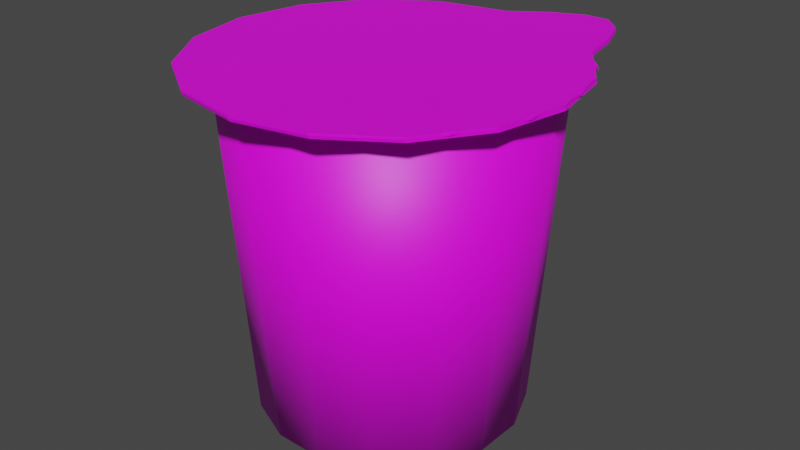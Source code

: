 # Source: pribinacek_animation.blend  (saved by Blender 2.80.75; exported with 4.5.12 LTS)
import bpy
from mathutils import Matrix  # noqa: F401  (used for matrix-valued properties, if any)

bpy.ops.wm.read_factory_settings(use_empty=True)
scene = bpy.context.scene
scene.name = 'Scene'

# ---- collections
col_collection = bpy.data.collections.new('Collection'); scene.collection.children.link(col_collection)

# ---- images (referenced by path relative to the original .blend; pixels are not part of the script)
import os
ASSET_DIR = os.environ.get("B2B_ASSET_DIR", "")  # directory of the original .blend (textures are referenced by path, not embedded)
HERE = os.path.dirname(os.path.abspath(__file__))  # packed textures are extracted next to this script under _unpacked/

def load_image(name, relpath, width, height, colorspace="sRGB"):
    """Load a texture the original file referenced (path relative to the .blend, or extracted next to this script)."""
    p = next((c for c in (os.path.join(HERE, relpath), os.path.join(ASSET_DIR, relpath)) if relpath and os.path.exists(c)), "")
    if p:
        img = bpy.data.images.load(p, check_existing=True)
        img.name = name
    else:  # same state as the original file: an image datablock whose file is absent (Cycles renders it pink)
        img = bpy.data.images.new(name, width, height)
        img.source = "FILE"
        img.filepath = "//" + (relpath or name)
    img.colorspace_settings.name = colorspace
    return img
img_pribin_top_png = load_image('Pribin top.png', 'Pribin top.png', 1024, 1024, 'sRGB')
img_pribin_body_png = load_image('Pribin body.png', 'Pribin body.png', 1024, 1024, 'sRGB')

# ---- materials (node trees are filled in below, after node groups)
mat_pribinacek2 = bpy.data.materials.new('Pribinacek2')
mat_pribinacek2.use_transparent_shadow = False
mat_pribinacek = bpy.data.materials.new('Pribinacek')
mat_pribinacek.use_transparent_shadow = False
mat_pribinacekvnitrek = bpy.data.materials.new('PribinacekVnitrek')
mat_pribinacekvnitrek.use_transparent_shadow = False

# ---- material node trees
mat_pribinacek2.use_nodes = True; mat_pribinacek2.node_tree.nodes.clear()
_N = mat_pribinacek2.node_tree.nodes; _L = mat_pribinacek2.node_tree.links
n0 = _N.new('ShaderNodeOutputMaterial'); n0.name = 'Material Output'; n0.location = (300, 300)
n1 = _N.new('ShaderNodeBsdfPrincipled'); n1.name = 'Principled BSDF'; n1.location = (10, 300)
n1.distribution = 'GGX'
n1.subsurface_method = 'BURLEY'
n1.inputs[3].default_value = 1.45
n1.inputs[27].default_value = (0.0, 0.0, 0.0, 1.0)
n1.inputs[28].default_value = 1.0
n2 = _N.new('ShaderNodeTexImage'); n2.name = 'Image Texture'; n2.location = (-280, 270)
n2.image = img_pribin_top_png
_L.new(n1.outputs[0], n0.inputs[0])
_L.new(n2.outputs[0], n1.inputs[0])
n0.is_active_output = True
mat_pribinacek.use_nodes = True; mat_pribinacek.node_tree.nodes.clear()
_N = mat_pribinacek.node_tree.nodes; _L = mat_pribinacek.node_tree.links
n0 = _N.new('ShaderNodeOutputMaterial'); n0.name = 'Material Output'; n0.location = (300, 300)
n1 = _N.new('ShaderNodeBsdfPrincipled'); n1.name = 'Principled BSDF'; n1.location = (10, 300)
n1.distribution = 'GGX'
n1.subsurface_method = 'BURLEY'
n1.inputs[3].default_value = 1.45
n1.inputs[27].default_value = (0.0, 0.0, 0.0, 1.0)
n1.inputs[28].default_value = 1.0
n2 = _N.new('ShaderNodeTexImage'); n2.name = 'Image Texture'; n2.location = (-280, 270)
n2.image = img_pribin_body_png
_L.new(n1.outputs[0], n0.inputs[0])
_L.new(n2.outputs[0], n1.inputs[0])
n0.is_active_output = True
mat_pribinacekvnitrek.use_nodes = True; mat_pribinacekvnitrek.node_tree.nodes.clear()
_N = mat_pribinacekvnitrek.node_tree.nodes; _L = mat_pribinacekvnitrek.node_tree.links
n0 = _N.new('ShaderNodeOutputMaterial'); n0.name = 'Material Output'; n0.location = (300, 300)
n1 = _N.new('ShaderNodeBsdfPrincipled'); n1.name = 'Principled BSDF'; n1.location = (10, 300)
n1.distribution = 'GGX'
n1.subsurface_method = 'BURLEY'
n1.inputs[3].default_value = 1.45
n1.inputs[27].default_value = (0.0, 0.0, 0.0, 1.0)
n1.inputs[28].default_value = 1.0
_L.new(n1.outputs[0], n0.inputs[0])
n0.is_active_output = True

# ---- world
world_world = bpy.data.worlds.new('World'); scene.world = world_world
world_world.use_nodes = True; world_world.node_tree.nodes.clear()
_N = world_world.node_tree.nodes; _L = world_world.node_tree.links
n0 = _N.new('ShaderNodeOutputWorld'); n0.name = 'World Output'; n0.location = (300, 300)
n1 = _N.new('ShaderNodeBackground'); n1.name = 'Background'; n1.location = (10, 300)
n1.inputs[0].default_value = (0.05088, 0.05088, 0.05088, 1.0)
_L.new(n1.outputs[0], n0.inputs[0])
n0.is_active_output = True
world_world.color = (0.05088, 0.05088, 0.05088)
world_world.use_sun_shadow = False
world_world.sun_shadow_jitter_overblur = 0.0

# ---- meshes
me_circle_007 = bpy.data.meshes.new('Circle.007')
me_circle_007.from_pydata([(-0.02733, -0.3735, 0.05048), (0.115, -0.376, 0.05048), (0.2474, -0.3239, 0.05048), (0.3498, -0.225, 0.05048), (0.4066, -0.09454, 0.05048), (0.4091, 0.04776, 0.05048), (0.3569, 0.1802, 0.05048), (0.2581, 0.2826, 0.05048), (0.1276, 0.3394, 0.05048), (-0.0147, 0.3419, 0.05048), (-0.1471, 0.2897, 0.05048), (-0.2495, 0.1909, 0.05048), (-0.3063, 0.06039, 0.05048), (-0.3088, -0.0819, 0.05048), (-0.2567, -0.2143, 0.05048), (-0.1578, -0.3167, 0.05048), (0.1266, -0.4403, 0.9791), (-0.04121, -0.4373, 0.9791), (0.2827, -0.3788, 0.9791), (0.4035, -0.2623, 0.9791), (0.4704, -0.1084, 0.9791), (0.4734, 0.05937, 0.9791), (0.4119, 0.2155, 0.9791), (0.2954, 0.3363, 0.9791), (0.1415, 0.4032, 0.9791), (-0.02631, 0.4062, 0.9791), (-0.1825, 0.3447, 0.9791), (-0.3032, 0.2281, 0.9791), (-0.3701, 0.07427, 0.9791), (-0.3731, -0.09352, 0.9791), (-0.3116, -0.2497, 0.9791), (-0.1951, -0.3704, 0.9791), (0.1062, -0.3274, 0.05048), (-0.01683, -0.3252, 0.05048), (0.2207, -0.2823, 0.05048), (0.3092, -0.1969, 0.05048), (0.3583, -0.08404, 0.05048), (0.3604, 0.03897, 0.05048), (0.3154, 0.1535, 0.05048), (0.2299, 0.242, 0.05048), (0.1171, 0.2911, 0.05048), (-0.005914, 0.2932, 0.05048), (-0.1204, 0.2482, 0.05048), (-0.2089, 0.1627, 0.05048), (-0.258, 0.04989, 0.05048), (-0.2602, -0.07312, 0.05048), (-0.2151, -0.1876, 0.05048), (-0.1297, -0.2761, 0.05048), (0.1062, -0.3274, 0.1469), (-0.01683, -0.3252, 0.1469), (0.05013, -0.01707, 0.1469), (0.2207, -0.2823, 0.1469), (0.3092, -0.1969, 0.1469), (0.3583, -0.08404, 0.1469), (0.3604, 0.03897, 0.1469), (0.3154, 0.1535, 0.1469), (0.2299, 0.242, 0.1469), (0.1171, 0.2911, 0.1469), (-0.005914, 0.2932, 0.1469), (-0.1204, 0.2482, 0.1469), (-0.2089, 0.1627, 0.1469), (-0.258, 0.04989, 0.1469), (-0.2602, -0.07312, 0.1469), (-0.2151, -0.1876, 0.1469), (-0.1297, -0.2761, 0.1469), (-0.02119, -0.3453, 0.07813), (0.1098, -0.3476, 0.07814), (0.2318, -0.2996, 0.07813), (0.326, -0.2086, 0.07813), (0.3783, -0.0884, 0.07814), (0.3806, 0.04262, 0.07813), (0.3326, 0.1646, 0.07813), (0.2416, 0.2588, 0.07813), (0.1215, 0.3111, 0.07813), (-0.009562, 0.3134, 0.07814), (-0.1315, 0.2654, 0.07813), (-0.2258, 0.1744, 0.07813), (-0.2781, 0.05425, 0.07813), (-0.2804, -0.07677, 0.07813), (-0.2324, -0.1987, 0.07813), (-0.1414, -0.293, 0.07813), (0.1195, -0.401, 0.9819), (-0.03273, -0.3984, 0.9819), (0.2611, -0.3453, 0.9819), (0.3707, -0.2395, 0.9819), (0.4314, -0.09994, 0.9819), (0.4341, 0.05228, 0.9819), (0.3783, 0.1939, 0.9819), (0.2726, 0.3035, 0.9819), (0.133, 0.3642, 0.9819), (-0.01922, 0.3669, 0.9819), (-0.1609, 0.3111, 0.9819), (-0.2704, 0.2054, 0.9819), (-0.3312, 0.06579, 0.9819), (-0.3338, -0.08643, 0.9819), (-0.2781, -0.2281, 0.9819), (-0.1723, -0.3376, 0.9819), (0.1109, -0.3532, 0.08063), (-0.02242, -0.3509, 0.08063), (0.2349, -0.3044, 0.08063), (0.3308, -0.2118, 0.08063), (0.384, -0.08962, 0.08063), (0.3863, 0.04365, 0.08063), (0.3375, 0.1677, 0.08063), (0.2449, 0.2636, 0.08063), (0.1227, 0.3167, 0.08063), (-0.01059, 0.3191, 0.08063), (-0.1346, 0.2703, 0.08063), (-0.2305, 0.1777, 0.08063), (-0.2837, 0.05548, 0.08063), (-0.286, -0.07779, 0.08063), (-0.2372, -0.2018, 0.08063), (-0.1446, -0.2977, 0.08063), (0.1115, -0.3568, 0.1735), (-0.02317, -0.3544, 0.1735), (0.05013, -0.01707, 0.1869), (0.2368, -0.3074, 0.1735), (0.3337, -0.2139, 0.1735), (0.3874, -0.09038, 0.1735), (0.3898, 0.04428, 0.1735), (0.3405, 0.1696, 0.1735), (0.2469, 0.2665, 0.1735), (0.1234, 0.3202, 0.1735), (-0.01122, 0.3226, 0.1735), (-0.1365, 0.2733, 0.1735), (-0.2334, 0.1797, 0.1735), (-0.2872, 0.05623, 0.1735), (-0.2895, -0.07843, 0.1735), (-0.2402, -0.2037, 0.1735), (-0.1467, -0.3006, 0.1735)], [], [(8, 7, 39, 40), (5, 4, 36, 37), (14, 13, 45, 46), (11, 10, 42, 43), (6, 5, 37, 38), (3, 2, 34, 35), (1, 0, 33, 32), (12, 11, 43, 44), (9, 8, 40, 41), (15, 14, 46, 47), (4, 3, 35, 36), (10, 9, 41, 42), (7, 6, 38, 39), (0, 15, 47, 33), (13, 12, 44, 45), (2, 1, 32, 34), (2, 3, 19, 18), (13, 14, 30, 29), (7, 8, 24, 23), (10, 11, 27, 26), (1, 2, 18, 16), (4, 5, 21, 20), (15, 0, 17, 31), (9, 10, 26, 25), (12, 13, 29, 28), (3, 4, 20, 19), (6, 7, 23, 22), (0, 1, 16, 17), (11, 12, 28, 27), (14, 15, 31, 30), (5, 6, 22, 21), (8, 9, 25, 24), (39, 38, 55, 56), (36, 35, 52, 53), (45, 44, 61, 62), (42, 41, 58, 59), (33, 47, 64, 49), (37, 36, 53, 54), (34, 32, 48, 51), (43, 42, 59, 60), (40, 39, 56, 57), (46, 45, 62, 63), (35, 34, 51, 52), (41, 40, 57, 58), (38, 37, 54, 55), (47, 46, 63, 64), (32, 33, 49, 48), (44, 43, 60, 61), (50, 48, 49), (50, 51, 48), (50, 52, 51), (50, 53, 52), (50, 54, 53), (50, 55, 54), (50, 56, 55), (50, 57, 56), (50, 58, 57), (50, 59, 58), (50, 60, 59), (50, 61, 60), (50, 62, 61), (50, 63, 62), (50, 64, 63), (50, 49, 64), (73, 105, 104, 72), (70, 102, 101, 69), (79, 111, 110, 78), (76, 108, 107, 75), (71, 103, 102, 70), (68, 100, 99, 67), (66, 97, 98, 65), (77, 109, 108, 76), (74, 106, 105, 73), (80, 112, 111, 79), (69, 101, 100, 68), (75, 107, 106, 74), (72, 104, 103, 71), (65, 98, 112, 80), (78, 110, 109, 77), (67, 99, 97, 66), (67, 83, 84, 68), (78, 94, 95, 79), (72, 88, 89, 73), (75, 91, 92, 76), (66, 81, 83, 67), (69, 85, 86, 70), (80, 96, 82, 65), (74, 90, 91, 75), (77, 93, 94, 78), (68, 84, 85, 69), (71, 87, 88, 72), (65, 82, 81, 66), (76, 92, 93, 77), (79, 95, 96, 80), (70, 86, 87, 71), (73, 89, 90, 74), (104, 121, 120, 103), (101, 118, 117, 100), (110, 127, 126, 109), (107, 124, 123, 106), (98, 114, 129, 112), (102, 119, 118, 101), (99, 116, 113, 97), (108, 125, 124, 107), (105, 122, 121, 104), (111, 128, 127, 110), (100, 117, 116, 99), (106, 123, 122, 105), (103, 120, 119, 102), (112, 129, 128, 111), (97, 113, 114, 98), (109, 126, 125, 108), (115, 114, 113), (115, 113, 116), (115, 116, 117), (115, 117, 118), (115, 118, 119), (115, 119, 120), (115, 120, 121), (115, 121, 122), (115, 122, 123), (115, 123, 124), (115, 124, 125), (115, 125, 126), (115, 126, 127), (115, 127, 128), (115, 128, 129), (115, 129, 114), (17, 16, 81, 82), (16, 18, 83, 81), (18, 19, 84, 83), (19, 20, 85, 84), (20, 21, 86, 85), (21, 22, 87, 86), (22, 23, 88, 87), (23, 24, 89, 88), (24, 25, 90, 89), (25, 26, 91, 90), (26, 27, 92, 91), (27, 28, 93, 92), (28, 29, 94, 93), (29, 30, 95, 94), (30, 31, 96, 95), (31, 17, 82, 96)])
me_circle_007.polygons.foreach_set('use_smooth', [True] * 144)
me_circle_007.polygons.foreach_set('material_index', [1, 1, 1, 1, 1, 1, 1, 1, 1, 1, 1, 1, 1, 1, 1, 1, 1, 1, 1, 1, 1, 1, 1, 1, 1, 1, 1, 1, 1, 1, 1, 1, 1, 1, 1, 1, 1, 1, 1, 1, 1, 1, 1, 1, 1, 1, 1, 1, 1, 1, 1, 1, 1, 1, 1, 1, 1, 1, 1, 1, 1, 1, 1, 1, 1, 1, 1, 1, 1, 1, 1, 1, 1, 1, 1, 1, 1, 1, 1, 1, 1, 1, 1, 1, 1, 1, 1, 1, 1, 1, 1, 1, 1, 1, 1, 1, 1, 1, 1, 1, 1, 1, 1, 1, 1, 1, 1, 1, 1, 1, 1, 1, 1, 1, 1, 1, 1, 1, 1, 1, 1, 1, 1, 1, 1, 1, 1, 1, 1, 1, 1, 1, 1, 1, 1, 1, 1, 1, 1, 1, 1, 1, 1, 1])
_uv = me_circle_007.uv_layers.new(name='UVMap')
_uv.uv.foreach_set('vector', [0.7697, 0.2084, 0.7365, 0.1794, 0.75, 0.1715, 0.7788, 0.1966, 0.7185, 0.1004, 0.7365, 0.06246, 0.75, 0.07038, 0.7345, 0.1032, 0.9548, 0.1004, 0.9548, 0.1415, 0.9388, 0.1387, 0.9388, 0.1032, 0.9036, 0.2084, 0.8602, 0.2241, 0.857, 0.2102, 0.8945, 0.1966, 0.7185, 0.1415, 0.7185, 0.1004, 0.7345, 0.1032, 0.7345, 0.1387, 0.7697, 0.03342, 0.8131, 0.0177, 0.8163, 0.03169, 0.7788, 0.04528, 0.8602, 0.0177, 0.9036, 0.03342, 0.8945, 0.04528, 0.857, 0.03169, 0.9368, 0.1794, 0.9036, 0.2084, 0.8945, 0.1966, 0.9232, 0.1715, 0.8131, 0.2241, 0.7697, 0.2084, 0.7788, 0.1966, 0.8163, 0.2102, 0.9368, 0.06245, 0.9548, 0.1004, 0.9388, 0.1032, 0.9232, 0.07038, 0.7365, 0.06246, 0.7697, 0.03342, 0.7788, 0.04528, 0.75, 0.07038, 0.8602, 0.2241, 0.8131, 0.2241, 0.8163, 0.2102, 0.857, 0.2102, 0.7365, 0.1794, 0.7185, 0.1415, 0.7345, 0.1387, 0.75, 0.1715, 0.9036, 0.03342, 0.9368, 0.06245, 0.9232, 0.07038, 0.8945, 0.04528, 0.9548, 0.1415, 0.9368, 0.1794, 0.9232, 0.1715, 0.9388, 0.1387, 0.8131, 0.0177, 0.8602, 0.0177, 0.857, 0.03169, 0.8163, 0.03169, 0.4713, 0.6853, 0.4391, 0.6882, 0.4273, 0.4538, 0.4676, 0.4436, 0.9061, 0.4451, 0.9268, 0.4421, 0.9366, 0.6835, 0.9045, 0.6861, 0.6629, 0.6818, 0.6342, 0.682, 0.6193, 0.4502, 0.6532, 0.4499, 0.4713, 0.3111, 0.4365, 0.3123, 0.4154, 0.07052, 0.4681, 0.06053, 0.5148, 0.6808, 0.4713, 0.6853, 0.4676, 0.4436, 0.5122, 0.4472, 0.7787, 0.682, 0.7411, 0.6818, 0.7454, 0.4499, 0.7897, 0.4502, 0.9371, 0.4403, 0.9514, 0.4414, 0.9648, 0.6778, 0.9553, 0.6814, 0.5179, 0.3084, 0.4713, 0.3111, 0.4681, 0.06053, 0.5226, 0.0615, 0.8819, 0.4458, 0.9061, 0.4451, 0.9045, 0.6861, 0.8687, 0.6841, 0.4391, 0.6882, 0.414, 0.69, 0.397, 0.4557, 0.4273, 0.4538, 0.7005, 0.6817, 0.6629, 0.6818, 0.6532, 0.4499, 0.6975, 0.4498, 0.5433, 0.683, 0.5148, 0.6808, 0.5122, 0.4472, 0.5646, 0.4456, 0.8636, 0.447, 0.8819, 0.4458, 0.8687, 0.6841, 0.8453, 0.6876, 0.9268, 0.4421, 0.9371, 0.4403, 0.9553, 0.6814, 0.9366, 0.6835, 0.7411, 0.6818, 0.7005, 0.6817, 0.6975, 0.4498, 0.7454, 0.4499, 0.5672, 0.3067, 0.5179, 0.3084, 0.5226, 0.0615, 0.5914, 0.05734, 0.1984, 0.6625, 0.1983, 0.6297, 0.2301, 0.6297, 0.2302, 0.6625, 0.2724, 0.4266, 0.272, 0.4015, 0.3038, 0.4015, 0.3042, 0.4266, 0.1982, 0.7318, 0.1984, 0.699, 0.2303, 0.699, 0.2301, 0.7318, 0.2718, 0.6608, 0.2719, 0.6253, 0.3037, 0.6253, 0.3036, 0.6608, 0.272, 0.3004, 0.2724, 0.2753, 0.3042, 0.2753, 0.3038, 0.3004, 0.1984, 0.5942, 0.1986, 0.5614, 0.2305, 0.5614, 0.2302, 0.5942, 0.2718, 0.3687, 0.2718, 0.3332, 0.3036, 0.3332, 0.3036, 0.3687, 0.2719, 0.6936, 0.2718, 0.6608, 0.3036, 0.6608, 0.3037, 0.6936, 0.1986, 0.6876, 0.1984, 0.6625, 0.2302, 0.6625, 0.2305, 0.6876, 0.1982, 0.7673, 0.1982, 0.7318, 0.2301, 0.7318, 0.2301, 0.7673, 0.272, 0.4015, 0.2718, 0.3687, 0.3036, 0.3687, 0.3038, 0.4015, 0.2719, 0.6253, 0.2722, 0.5925, 0.304, 0.5925, 0.3037, 0.6253, 0.1983, 0.6297, 0.1984, 0.5942, 0.2302, 0.5942, 0.2301, 0.6297, 0.1984, 0.8001, 0.1982, 0.7673, 0.2301, 0.7673, 0.2303, 0.8001, 0.2718, 0.3332, 0.272, 0.3004, 0.3038, 0.3004, 0.3036, 0.3332, 0.2722, 0.7187, 0.2719, 0.6936, 0.3037, 0.6936, 0.304, 0.7187, 0.6649, 0.9018, 0.6071, 0.8262, 0.6446, 0.8126, 0.6649, 0.9018, 0.5783, 0.8513, 0.6071, 0.8262, 0.6649, 0.9018, 0.5628, 0.8841, 0.5783, 0.8513, 0.6649, 0.9018, 0.5628, 0.9196, 0.5628, 0.8841, 0.6649, 0.9018, 0.5783, 0.9524, 0.5628, 0.9196, 0.6649, 0.9018, 0.6071, 0.9775, 0.5783, 0.9524, 0.6649, 0.9018, 0.6446, 0.9911, 0.6071, 0.9775, 0.6649, 0.9018, 0.6852, 0.9911, 0.6446, 0.9911, 0.6649, 0.9018, 0.7228, 0.9775, 0.6852, 0.9911, 0.6649, 0.9018, 0.7515, 0.9524, 0.7228, 0.9775, 0.6649, 0.9018, 0.7671, 0.9196, 0.7515, 0.9524, 0.6649, 0.9018, 0.7671, 0.8841, 0.7671, 0.9196, 0.6649, 0.9018, 0.7515, 0.8513, 0.7671, 0.8841, 0.6649, 0.9018, 0.7228, 0.8262, 0.7515, 0.8513, 0.6649, 0.9018, 0.6852, 0.8126, 0.7228, 0.8262, 0.6649, 0.9018, 0.6446, 0.8126, 0.6852, 0.8126, 0.5143, 0.8652, 0.5145, 0.8661, 0.4899, 0.8661, 0.4901, 0.8652, 0.4506, 0.8422, 0.4498, 0.8427, 0.4403, 0.8228, 0.4414, 0.8226, 0.5367, 0.767, 0.5373, 0.7662, 0.5547, 0.7814, 0.5538, 0.782, 0.563, 0.8226, 0.5641, 0.8228, 0.5547, 0.8427, 0.5538, 0.8422, 0.4678, 0.8571, 0.4672, 0.8579, 0.4498, 0.8427, 0.4506, 0.8422, 0.4414, 0.8015, 0.4403, 0.8013, 0.4498, 0.7814, 0.4506, 0.782, 0.4678, 0.767, 0.4672, 0.7662, 0.4899, 0.758, 0.4901, 0.7589, 0.563, 0.8015, 0.5641, 0.8013, 0.5641, 0.8228, 0.563, 0.8226, 0.5367, 0.8571, 0.5373, 0.8579, 0.5145, 0.8661, 0.5143, 0.8652, 0.5143, 0.7589, 0.5145, 0.758, 0.5373, 0.7662, 0.5367, 0.767, 0.4414, 0.8226, 0.4403, 0.8228, 0.4403, 0.8013, 0.4414, 0.8015, 0.5538, 0.8422, 0.5547, 0.8427, 0.5373, 0.8579, 0.5367, 0.8571, 0.4901, 0.8652, 0.4899, 0.8661, 0.4672, 0.8579, 0.4678, 0.8571, 0.4901, 0.7589, 0.4899, 0.758, 0.5145, 0.758, 0.5143, 0.7589, 0.5538, 0.782, 0.5547, 0.7814, 0.5641, 0.8013, 0.563, 0.8015, 0.4506, 0.782, 0.4498, 0.7814, 0.4672, 0.7662, 0.4678, 0.767, 0.6902, 0.2348, 0.6879, 0.3737, 0.6632, 0.3738, 0.6689, 0.2348, 0.1395, 0.2808, 0.143, 0.5414, 0.09274, 0.5414, 0.09624, 0.2808, 0.05521, 0.5682, 0.0445, 0.8288, 0.008938, 0.8291, 0.02461, 0.5685, 0.9117, 0.7193, 0.9082, 0.9798, 0.8618, 0.98, 0.8717, 0.7195, 0.7133, 0.2348, 0.7148, 0.3738, 0.6879, 0.3737, 0.6902, 0.2348, 0.1785, 0.5685, 0.1877, 0.8291, 0.1412, 0.8288, 0.1385, 0.5682, 0.05625, 0.281, 0.04627, 0.5416, 0.01072, 0.542, 0.02564, 0.2813, 0.955, 0.7193, 0.9585, 0.9798, 0.9082, 0.9798, 0.9117, 0.7193, 0.1795, 0.281, 0.1895, 0.5416, 0.143, 0.5414, 0.1395, 0.2808, 0.6689, 0.2348, 0.6632, 0.3738, 0.6442, 0.3739, 0.6526, 0.235, 0.0952, 0.5681, 0.09096, 0.8286, 0.0445, 0.8288, 0.05521, 0.5682, 0.7346, 0.235, 0.7395, 0.3739, 0.7148, 0.3738, 0.7133, 0.2348, 0.2101, 0.2813, 0.225, 0.542, 0.1895, 0.5416, 0.1795, 0.281, 0.09624, 0.2808, 0.09274, 0.5414, 0.04627, 0.5416, 0.05625, 0.281, 0.1385, 0.5682, 0.1412, 0.8288, 0.09096, 0.8286, 0.0952, 0.5681, 0.995, 0.7195, 1.005, 0.98, 0.9585, 0.9798, 0.955, 0.7193, 0.3025, 0.5513, 0.2719, 0.5518, 0.2717, 0.5159, 0.3024, 0.5157, 0.2686, 0.4408, 0.2379, 0.4417, 0.2375, 0.4142, 0.2682, 0.4136, 0.268, 0.6435, 0.2373, 0.6433, 0.2375, 0.6074, 0.2682, 0.608, 0.268, 0.5315, 0.2373, 0.5316, 0.2374, 0.4928, 0.2681, 0.493, 0.2682, 0.3041, 0.2375, 0.3035, 0.2379, 0.276, 0.2686, 0.2769, 0.3025, 0.4773, 0.2719, 0.477, 0.2722, 0.4411, 0.3029, 0.4417, 0.268, 0.3781, 0.2373, 0.3783, 0.2373, 0.3394, 0.268, 0.3396, 0.2681, 0.567, 0.2374, 0.5675, 0.2373, 0.5316, 0.268, 0.5315, 0.3029, 0.5785, 0.2722, 0.5792, 0.2719, 0.5518, 0.3025, 0.5513, 0.268, 0.682, 0.2373, 0.6822, 0.2373, 0.6433, 0.268, 0.6435, 0.2682, 0.4136, 0.2375, 0.4142, 0.2373, 0.3783, 0.268, 0.3781, 0.2681, 0.493, 0.2374, 0.4928, 0.2377, 0.4569, 0.2684, 0.4575, 0.3024, 0.5157, 0.2717, 0.5159, 0.2719, 0.477, 0.3025, 0.4773, 0.2682, 0.7175, 0.2375, 0.7181, 0.2373, 0.6822, 0.268, 0.682, 0.268, 0.3396, 0.2373, 0.3394, 0.2375, 0.3035, 0.2682, 0.3041, 0.2684, 0.5942, 0.2377, 0.595, 0.2374, 0.5675, 0.2681, 0.567, 0.3045, 0.886, 0.1927, 0.9054, 0.1927, 0.8665, 0.3045, 0.886, 0.1927, 0.8665, 0.2097, 0.8306, 0.3045, 0.886, 0.2097, 0.8306, 0.2412, 0.8031, 0.3045, 0.886, 0.2412, 0.8031, 0.2823, 0.7883, 0.3045, 0.886, 0.2823, 0.7883, 0.3268, 0.7883, 0.3045, 0.886, 0.3268, 0.7883, 0.3679, 0.8031, 0.3045, 0.886, 0.3679, 0.8031, 0.3993, 0.8306, 0.3045, 0.886, 0.3993, 0.8306, 0.4164, 0.8665, 0.3045, 0.886, 0.4164, 0.8665, 0.4164, 0.9054, 0.3045, 0.886, 0.4164, 0.9054, 0.3993, 0.9413, 0.3045, 0.886, 0.3993, 0.9413, 0.3679, 0.9688, 0.3045, 0.886, 0.3679, 0.9688, 0.3268, 0.9836, 0.3045, 0.886, 0.3268, 0.9836, 0.2823, 0.9836, 0.3045, 0.886, 0.2823, 0.9836, 0.2412, 0.9688, 0.3045, 0.886, 0.2412, 0.9688, 0.2097, 0.9413, 0.3045, 0.886, 0.2097, 0.9413, 0.1927, 0.9054, 0.2714, 0.06494, 0.2926, 0.1097, 0.2797, 0.1119, 0.2604, 0.07133, 0.2926, 0.1097, 0.2926, 0.1581, 0.2797, 0.1558, 0.2797, 0.1119, 0.2926, 0.1581, 0.2714, 0.2028, 0.2604, 0.1964, 0.2797, 0.1558, 0.2714, 0.2028, 0.2322, 0.2371, 0.2249, 0.2275, 0.2604, 0.1964, 0.2322, 0.2371, 0.181, 0.2556, 0.1784, 0.2443, 0.2249, 0.2275, 0.181, 0.2556, 0.1256, 0.2556, 0.1281, 0.2443, 0.1784, 0.2443, 0.1256, 0.2556, 0.07434, 0.2371, 0.08166, 0.2275, 0.1281, 0.2443, 0.07434, 0.2371, 0.03515, 0.2028, 0.0461, 0.1964, 0.08166, 0.2275, 0.03515, 0.2028, 0.01393, 0.1581, 0.02686, 0.1558, 0.0461, 0.1964, 0.01393, 0.1581, 0.01393, 0.1097, 0.02686, 0.1119, 0.02686, 0.1558, 0.01393, 0.1097, 0.03515, 0.06494, 0.0461, 0.07133, 0.02686, 0.1119, 0.03515, 0.06494, 0.07434, 0.0307, 0.08166, 0.04027, 0.0461, 0.07133, 0.07434, 0.0307, 0.1256, 0.01217, 0.1281, 0.02346, 0.08166, 0.04027, 0.1256, 0.01217, 0.181, 0.01217, 0.1784, 0.02346, 0.1281, 0.02346, 0.181, 0.01217, 0.2322, 0.0307, 0.2249, 0.04027, 0.1784, 0.02346, 0.2322, 0.0307, 0.2714, 0.06494, 0.2604, 0.07133, 0.2249, 0.04027])
me_circle_007.materials.append(mat_pribinacek2)
me_circle_007.materials.append(mat_pribinacek)
me_circle_007.use_remesh_preserve_volume = False
me_circle_007.use_remesh_preserve_attributes = False
me_circle_007.use_mirror_vertex_groups = False
me_circle_007.update()
me_circle_000 = bpy.data.meshes.new('Circle.000')
me_circle_000.from_pydata([(0.04509, -0.0356, 0.9936), (-0.4146, 0.1539, 0.9931), (-0.4521, -0.03647, 0.9937), (-0.4139, -0.2267, 0.9942), (-0.3059, -0.3878, 0.9946), (-0.1444, -0.4953, 0.9949), (0.04597, -0.5328, 0.9951), (0.2362, -0.4946, 0.9949), (0.3973, -0.3866, 0.9946), (0.5048, -0.2251, 0.9942), (0.5423, -0.03473, 0.9936), (0.5041, 0.1555, 0.9931), (0.396, 0.3166, 0.9927), (0.2938, 0.5677, 0.9919), (0.04422, 0.4616, 0.9922), (-0.146, 0.4234, 0.9924), (-0.3071, 0.3154, 0.9927), (0.3511, 0.09178, 0.9933), (0.1981, 0.02809, 0.9935), (0.4321, 0.2629, 0.9928), (0.4681, 0.2092, 0.993), (0.2791, 0.1992, 0.993), (0.1621, 0.08179, 0.9933), (0.3422, 0.5188, 0.9921), (0.3747, 0.4312, 0.9923), (0.1714, 0.2709, 0.9928), (0.1082, 0.1176, 0.9932), (0.1401, 0.5279, 0.9921), (0.2249, 0.5671, 0.9919), (0.04451, 0.2959, 0.9927), (0.0448, 0.1301, 0.9932), (-0.08258, 0.4361, 0.9923), (-0.01918, 0.4489, 0.9923), (-0.08229, 0.2704, 0.9928), (-0.0186, 0.1174, 0.9932), (-0.01889, 0.2831, 0.9927), (0.108, 0.2834, 0.9927), (0.2252, 0.235, 0.9929), (0.3151, 0.1455, 0.9931), (0.1248, -0.4556, 0.9878), (-0.04299, -0.4526, 0.9878), (0.2809, -0.3941, 0.9876), (0.4017, -0.2775, 0.9873), (0.4686, -0.1237, 0.9868), (0.4716, 0.04412, 0.9864), (0.4101, 0.2003, 0.9859), (0.2936, 0.321, 0.9856), (0.1397, 0.3879, 0.9854), (-0.02809, 0.3909, 0.9854), (-0.1842, 0.3294, 0.9856), (-0.305, 0.2129, 0.9859), (-0.3719, 0.05901, 0.9863), (-0.3749, -0.1088, 0.9868), (-0.3134, -0.2649, 0.9872), (-0.1969, -0.3857, 0.9876), (0.1355, -0.515, 0.994), (-0.05583, -0.5117, 0.994), (0.3136, -0.4449, 0.9938), (0.4514, -0.312, 0.9935), (0.5277, -0.1365, 0.993), (0.5311, 0.05488, 0.9924), (0.461, 0.233, 0.9919), (0.328, 0.3707, 0.9915), (0.1525, 0.447, 0.9913), (-0.03884, 0.4504, 0.9913), (-0.2169, 0.3803, 0.9915), (-0.3547, 0.2474, 0.9919), (-0.431, 0.07187, 0.9924), (-0.4344, -0.1195, 0.9929), (-0.3643, -0.2976, 0.9934), (-0.2313, -0.4353, 0.9938), (-0.4521, -0.03649, 0.9882), (-0.4146, 0.1538, 0.9877), (-0.4139, -0.2267, 0.9887), (-0.3059, -0.3878, 0.9892), (-0.1444, -0.4953, 0.9895), (0.04597, -0.5328, 0.9896), (0.2362, -0.4946, 0.9895), (0.3973, -0.3866, 0.9892), (0.5048, -0.2251, 0.9887), (0.5423, -0.03474, 0.9882), (0.5041, 0.1555, 0.9877), (0.4681, 0.2092, 0.9875), (-0.01918, 0.4488, 0.9868), (-0.3071, 0.3153, 0.9872), (-0.146, 0.4234, 0.9869), (0.4321, 0.2629, 0.9874), (-0.08258, 0.4361, 0.9869), (0.1248, -0.4556, 0.9823), (-0.04299, -0.4526, 0.9823), (0.4514, -0.312, 0.988), (0.4017, -0.2776, 0.9818), (-0.03884, 0.4504, 0.9859), (-0.02809, 0.3909, 0.9799), (0.2809, -0.3941, 0.9822), (0.461, 0.233, 0.9865), (0.4101, 0.2002, 0.9805), (-0.2313, -0.4353, 0.9884), (-0.1969, -0.3857, 0.9821), (0.4686, -0.1237, 0.9814), (-0.05583, -0.5117, 0.9886), (0.4716, 0.0441, 0.9809), (-0.431, 0.07185, 0.9869), (-0.3719, 0.05899, 0.9809), (0.1355, -0.5151, 0.9886), (0.2936, 0.321, 0.9801), (0.3136, -0.445, 0.9884), (0.1397, 0.3879, 0.98), (0.328, 0.3707, 0.9861), (0.1525, 0.447, 0.9859), (-0.1842, 0.3294, 0.9801), (0.5277, -0.1365, 0.9875), (-0.305, 0.2129, 0.9805), (0.5311, 0.05486, 0.987), (-0.4344, -0.1195, 0.9875), (-0.3749, -0.1088, 0.9814), (-0.3134, -0.2649, 0.9818), (-0.3643, -0.2976, 0.988), (-0.2169, 0.3803, 0.9861), (-0.3547, 0.2474, 0.9864), (0.3759, 0.4341, 0.9844), (0.3973, 0.3195, 0.9848), (0.2261, 0.57, 0.9841), (0.295, 0.5706, 0.9841), (-0.01796, 0.4518, 0.9844), (0.04544, 0.4645, 0.9844), (0.4333, 0.2658, 0.9849), (0.3434, 0.5217, 0.9842), (0.1414, 0.5308, 0.9842), (0.3293, 0.3736, 0.9836), (0.4622, 0.2359, 0.984), (0.1538, 0.4499, 0.9834), (-0.03762, 0.4533, 0.9834), (-0.4509, -0.03359, 0.9803), (-0.4134, 0.1567, 0.9798), (0.04632, -0.03272, 0.9803), (-0.4127, -0.2238, 0.9809), (-0.3046, -0.3849, 0.9813), (-0.1431, -0.4924, 0.9816), (0.04719, -0.5299, 0.9817), (0.2374, -0.4917, 0.9816), (0.3985, -0.3837, 0.9813), (0.506, -0.2222, 0.9808), (0.5435, -0.03184, 0.9803), (0.5053, 0.1584, 0.9798), (0.1993, 0.03097, 0.9801), (0.4693, 0.2121, 0.9796), (0.1633, 0.08468, 0.98), (0.3759, 0.4341, 0.979), (0.3973, 0.3195, 0.9793), (0.1095, 0.1205, 0.9799), (0.2261, 0.57, 0.9786), (0.295, 0.5706, 0.9786), (0.04603, 0.133, 0.9798), (-0.01796, 0.4517, 0.9789), (0.04544, 0.4645, 0.9789), (-0.01737, 0.1203, 0.9799), (-0.3059, 0.3182, 0.9793), (-0.1448, 0.4263, 0.979), (0.3523, 0.09467, 0.98), (0.4333, 0.2658, 0.9795), (0.2803, 0.2021, 0.9796), (0.3434, 0.5216, 0.9787), (0.1726, 0.2737, 0.9794), (0.1414, 0.5308, 0.9787), (0.04574, 0.2987, 0.9794), (-0.08136, 0.439, 0.979), (-0.08106, 0.2733, 0.9794), (-0.01767, 0.286, 0.9794), (0.1092, 0.2862, 0.9794), (0.2265, 0.2379, 0.9795), (0.3163, 0.1484, 0.9798), (0.3293, 0.3736, 0.9782), (0.4622, 0.2359, 0.9786), (0.1538, 0.4499, 0.978), (-0.03762, 0.4533, 0.978)], [], [(0, 1, 2), (0, 2, 3), (0, 3, 4), (0, 4, 5), (0, 5, 6), (0, 6, 7), (0, 7, 8), (0, 8, 9), (0, 9, 10), (0, 10, 11, 17, 18), (0, 18, 22), (0, 22, 26), (0, 26, 30), (0, 30, 34), (0, 34, 33, 15, 16), (0, 16, 1), (33, 31, 15), (34, 35, 33), (33, 35, 31), (35, 32, 31), (34, 30, 35), (30, 29, 35), (35, 29, 32), (29, 14, 32), (29, 27, 14), (30, 36, 29), (29, 36, 27), (36, 28, 27), (30, 26, 36), (26, 25, 36), (36, 25, 28), (25, 13, 28), (25, 23, 13), (26, 37, 25), (25, 37, 23), (37, 24, 23), (26, 22, 37), (22, 21, 37), (37, 21, 24), (21, 12, 24), (21, 19, 12), (22, 38, 21), (21, 38, 19), (38, 20, 19), (22, 18, 38), (18, 17, 38), (38, 17, 20), (17, 11, 20), (44, 60, 61, 45), (41, 57, 58, 42), (50, 66, 67, 51), (40, 56, 55, 39), (47, 63, 64, 48), (53, 69, 70, 54), (42, 58, 59, 43), (48, 64, 65, 49), (45, 61, 62, 46), (54, 70, 56, 40), (51, 67, 68, 52), (39, 55, 57, 41), (46, 62, 63, 47), (43, 59, 60, 44), (52, 68, 69, 53), (49, 65, 66, 50), (82, 81, 144, 146), (73, 71, 133, 136), (109, 92, 175, 174), (80, 79, 142, 143), (87, 83, 154, 166), (32, 14, 125, 124), (14, 27, 128, 125), (83, 32, 124, 154), (78, 77, 140, 141), (81, 80, 143, 144), (85, 87, 166, 158), (95, 108, 172, 173), (24, 12, 121, 120), (13, 23, 127, 123), (92, 64, 132, 175), (71, 72, 134, 133), (76, 75, 138, 139), (63, 62, 129, 131), (79, 78, 141, 142), (27, 28, 122, 128), (28, 13, 123, 122), (12, 19, 126, 121), (62, 61, 130, 129), (101, 96, 95, 113), (94, 91, 90, 106), (112, 103, 102, 119), (89, 88, 104, 100), (107, 93, 92, 109), (116, 98, 97, 117), (91, 99, 111, 90), (93, 110, 118, 92), (96, 105, 108, 95), (98, 89, 100, 97), (103, 115, 114, 102), (88, 94, 106, 104), (105, 107, 109, 108), (99, 101, 113, 111), (115, 116, 117, 114), (110, 112, 119, 118), (49, 50, 112, 110), (74, 73, 136, 137), (40, 39, 88, 89), (70, 69, 117, 97), (9, 79, 80, 10), (8, 78, 79, 9), (52, 53, 116, 115), (51, 52, 115, 103), (84, 85, 158, 157), (11, 81, 82, 20), (10, 80, 81, 11), (54, 40, 89, 98), (53, 54, 98, 116), (31, 87, 85, 15), (77, 76, 139, 140), (59, 58, 90, 111), (86, 82, 146, 160), (57, 55, 104, 106), (1, 72, 71, 2), (15, 85, 84, 16), (108, 109, 174, 172), (23, 24, 120, 127), (61, 60, 113, 95), (67, 66, 119, 102), (16, 84, 72, 1), (65, 64, 92, 118), (56, 70, 97, 100), (20, 82, 86, 19), (69, 68, 114, 117), (39, 41, 94, 88), (64, 63, 131, 132), (42, 43, 99, 91), (75, 74, 137, 138), (41, 42, 91, 94), (55, 56, 100, 104), (44, 45, 96, 101), (32, 83, 87, 31), (43, 44, 101, 99), (60, 59, 111, 113), (58, 57, 106, 90), (3, 73, 74, 4), (46, 47, 107, 105), (2, 71, 73, 3), (45, 46, 105, 96), (72, 84, 157, 134), (61, 95, 173, 130), (5, 75, 76, 6), (4, 74, 75, 5), (48, 49, 110, 93), (47, 48, 93, 107), (19, 86, 160, 126), (68, 67, 102, 114), (66, 65, 118, 119), (7, 77, 78, 8), (6, 76, 77, 7), (50, 51, 103, 112), (135, 133, 134), (135, 136, 133), (135, 137, 136), (135, 138, 137), (135, 139, 138), (135, 140, 139), (135, 141, 140), (135, 142, 141), (135, 143, 142), (135, 145, 159, 144, 143), (135, 147, 145), (135, 150, 147), (135, 153, 150), (135, 156, 153), (135, 157, 158, 167, 156), (135, 134, 157), (167, 158, 166), (156, 167, 168), (167, 166, 168), (168, 166, 154), (156, 168, 153), (153, 168, 165), (168, 154, 165), (165, 154, 155), (165, 155, 164), (153, 165, 169), (165, 164, 169), (169, 164, 151), (153, 169, 150), (150, 169, 163), (169, 151, 163), (163, 151, 152), (163, 152, 162), (150, 163, 170), (163, 162, 170), (170, 162, 148), (150, 170, 147), (147, 170, 161), (170, 148, 161), (161, 148, 149), (161, 149, 160), (147, 161, 171), (161, 160, 171), (171, 160, 146), (147, 171, 145), (145, 171, 159), (171, 146, 159), (159, 146, 144), (127, 162, 152, 123), (128, 164, 155, 125), (123, 152, 151, 122), (121, 149, 148, 120), (131, 129, 172, 174), (125, 155, 154, 124), (120, 148, 162, 127), (122, 151, 164, 128), (132, 131, 174, 175), (129, 130, 173, 172), (126, 160, 149, 121)])
me_circle_000.polygons.foreach_set('material_index', [0, 0, 0, 0, 0, 0, 0, 0, 0, 0, 0, 0, 0, 0, 0, 0, 0, 0, 0, 0, 0, 0, 0, 0, 0, 0, 0, 0, 0, 0, 0, 0, 0, 0, 0, 0, 0, 0, 0, 0, 0, 0, 0, 0, 0, 0, 0, 0, 1, 1, 1, 1, 1, 1, 1, 1, 1, 1, 1, 1, 1, 1, 1, 1, 0, 0, 1, 0, 0, 0, 0, 0, 0, 0, 0, 1, 0, 0, 1, 0, 0, 1, 0, 0, 0, 0, 1, 1, 1, 1, 1, 1, 1, 1, 1, 1, 1, 1, 1, 1, 1, 1, 1, 1, 0, 1, 1, 0, 0, 1, 1, 0, 0, 0, 1, 1, 0, 0, 1, 0, 1, 0, 0, 1, 0, 1, 1, 0, 1, 1, 0, 1, 1, 1, 1, 0, 1, 1, 1, 0, 1, 1, 1, 0, 1, 0, 1, 0, 1, 0, 0, 1, 1, 0, 1, 1, 0, 0, 1, 0, 0, 0, 0, 0, 0, 0, 0, 0, 0, 0, 0, 0, 0, 0, 0, 0, 0, 0, 0, 0, 0, 0, 0, 0, 0, 0, 0, 0, 0, 0, 0, 0, 0, 0, 0, 0, 0, 0, 0, 0, 0, 0, 0, 0, 0, 0, 0, 0, 0, 0, 0, 1, 0, 0, 0, 1, 1, 0])
_uv = me_circle_000.uv_layers.new(name='UVMap')
_uv.uv.foreach_set('vector', [0.2679, 0.7428, 0.09178, 0.9474, 0.03025, 0.864, 0.2679, 0.7428, 0.03025, 0.864, 0.004902, 0.7622, 0.2679, 0.7428, 0.004902, 0.7622, 0.01959, 0.6573, 0.2679, 0.7428, 0.01959, 0.6573, 0.07207, 0.5655, 0.2679, 0.7428, 0.07207, 0.5655, 0.1544, 0.5007, 0.2679, 0.7428, 0.1544, 0.5007, 0.2539, 0.4728, 0.2679, 0.7428, 0.2539, 0.4728, 0.3556, 0.4859, 0.2679, 0.7428, 0.3556, 0.4859, 0.444, 0.5382, 0.2679, 0.7428, 0.444, 0.5382, 0.5055, 0.6216, 0.2679, 0.7428, 0.5055, 0.6216, 0.5309, 0.7235, 0.4432, 0.7299, 0.3555, 0.7364, 0.2679, 0.7428, 0.3555, 0.7364, 0.3506, 0.7713, 0.2679, 0.7428, 0.3506, 0.7713, 0.3331, 0.8019, 0.2679, 0.7428, 0.3331, 0.8019, 0.3057, 0.8235, 0.2679, 0.7428, 0.3057, 0.8235, 0.2725, 0.8328, 0.2679, 0.7428, 0.2725, 0.8328, 0.2772, 0.9228, 0.2818, 1.013, 0.1801, 0.9997, 0.2679, 0.7428, 0.1801, 0.9997, 0.09178, 0.9474, 0.2772, 0.9228, 0.315, 1.004, 0.2818, 1.013, 0.2725, 0.8328, 0.3104, 0.9135, 0.2772, 0.9228, 0.2772, 0.9228, 0.3104, 0.9135, 0.315, 1.004, 0.3104, 0.9135, 0.3482, 0.9942, 0.315, 1.004, 0.2725, 0.8328, 0.3057, 0.8235, 0.3104, 0.9135, 0.3057, 0.8235, 0.3435, 0.9042, 0.3104, 0.9135, 0.3104, 0.9135, 0.3435, 0.9042, 0.3482, 0.9942, 0.3435, 0.9042, 0.3814, 0.9849, 0.3482, 0.9942, 0.3435, 0.9042, 0.4424, 0.9937, 0.3814, 0.9849, 0.3057, 0.8235, 0.371, 0.8826, 0.3435, 0.9042, 0.3435, 0.9042, 0.371, 0.8826, 0.4424, 0.9937, 0.371, 0.8826, 0.4918, 0.992, 0.4424, 0.9937, 0.3057, 0.8235, 0.3331, 0.8019, 0.371, 0.8826, 0.3331, 0.8019, 0.3984, 0.861, 0.371, 0.8826, 0.371, 0.8826, 0.3984, 0.861, 0.4918, 0.992, 0.3984, 0.861, 0.5249, 0.9755, 0.4918, 0.992, 0.3984, 0.861, 0.5368, 0.9398, 0.5249, 0.9755, 0.3331, 0.8019, 0.4159, 0.8304, 0.3984, 0.861, 0.3984, 0.861, 0.4159, 0.8304, 0.5368, 0.9398, 0.4159, 0.8304, 0.5322, 0.8893, 0.5368, 0.9398, 0.3331, 0.8019, 0.3506, 0.7713, 0.4159, 0.8304, 0.3506, 0.7713, 0.4334, 0.7998, 0.4159, 0.8304, 0.4159, 0.8304, 0.4334, 0.7998, 0.5322, 0.8893, 0.4334, 0.7998, 0.5162, 0.8283, 0.5322, 0.8893, 0.4334, 0.7998, 0.5211, 0.7933, 0.5162, 0.8283, 0.3506, 0.7713, 0.4383, 0.7649, 0.4334, 0.7998, 0.4334, 0.7998, 0.4383, 0.7649, 0.5211, 0.7933, 0.4383, 0.7649, 0.526, 0.7584, 0.5211, 0.7933, 0.3506, 0.7713, 0.3555, 0.7364, 0.4383, 0.7649, 0.3555, 0.7364, 0.4432, 0.7299, 0.4383, 0.7649, 0.4383, 0.7649, 0.4432, 0.7299, 0.526, 0.7584, 0.4432, 0.7299, 0.5309, 0.7235, 0.526, 0.7584, 0.8764, 0.2027, 0.9001, 0.1978, 0.9001, 0.2764, 0.8764, 0.2716, 0.7413, 0.06388, 0.746, 0.03952, 0.8167, 0.06961, 0.8033, 0.09026, 0.6122, 0.384, 0.5988, 0.4047, 0.5447, 0.3491, 0.5648, 0.3353, 0.6122, 0.09026, 0.5988, 0.06961, 0.6695, 0.03952, 0.6742, 0.06388, 0.8033, 0.384, 0.8167, 0.4047, 0.746, 0.4347, 0.7413, 0.4104, 0.5391, 0.2027, 0.5154, 0.1978, 0.5447, 0.1252, 0.5648, 0.139, 0.8033, 0.09026, 0.8167, 0.06961, 0.8708, 0.1252, 0.8507, 0.139, 0.7413, 0.4104, 0.746, 0.4347, 0.6695, 0.4347, 0.6742, 0.4104, 0.8764, 0.2716, 0.9001, 0.2764, 0.8708, 0.3491, 0.8507, 0.3353, 0.5648, 0.139, 0.5447, 0.1252, 0.5988, 0.06961, 0.6122, 0.09026, 0.5648, 0.3353, 0.5447, 0.3491, 0.5154, 0.2764, 0.5391, 0.2716, 0.6742, 0.06388, 0.6695, 0.03952, 0.746, 0.03952, 0.7413, 0.06388, 0.8507, 0.3353, 0.8708, 0.3491, 0.8167, 0.4047, 0.8033, 0.384, 0.8507, 0.139, 0.8708, 0.1252, 0.9001, 0.1978, 0.8764, 0.2027, 0.5391, 0.2716, 0.5154, 0.2764, 0.5154, 0.1978, 0.5391, 0.2027, 0.6742, 0.4104, 0.6695, 0.4347, 0.5988, 0.4047, 0.6122, 0.384, 0.9472, 0.1834, 0.947, 0.2047, 0.94, 0.2035, 0.9403, 0.1822, 0.9626, 0.725, 0.9625, 0.6501, 0.9694, 0.6488, 0.9695, 0.7237, 0.987, 0.1553, 0.9886, 0.2337, 0.9817, 0.2335, 0.98, 0.155, 0.9468, 0.2818, 0.9473, 0.3607, 0.9404, 0.3595, 0.9399, 0.2806, 0.9877, 0.3637, 0.9881, 0.3901, 0.9812, 0.3908, 0.9808, 0.3645, 0.9672, 0.8275, 0.9675, 0.8539, 0.9605, 0.8546, 0.9602, 0.8282, 0.9675, 0.8539, 0.9669, 0.8955, 0.9599, 0.8963, 0.9605, 0.8546, 0.4721, 0.4479, 0.4712, 0.4527, 0.4712, 0.4455, 0.4721, 0.4407, 0.948, 0.7849, 0.9457, 0.7228, 0.9526, 0.7232, 0.955, 0.7853, 0.947, 0.2047, 0.9468, 0.2818, 0.9399, 0.2806, 0.94, 0.2035, 0.9873, 0.3373, 0.9877, 0.3637, 0.9808, 0.3645, 0.9804, 0.3381, 0.9886, 0.02152, 0.987, 0.08079, 0.98, 0.08052, 0.9817, 0.02125, 0.9525, 0.09443, 0.9524, 0.141, 0.9455, 0.1398, 0.9456, 0.09322, 0.953, 0.04023, 0.9527, 0.05925, 0.9458, 0.05805, 0.9461, 0.03903, 0.4702, 0.4455, 0.4711, 0.4407, 0.4711, 0.4479, 0.4702, 0.4527, 0.9625, 0.6501, 0.9626, 0.5705, 0.9695, 0.5692, 0.9694, 0.6488, 0.9448, 0.6463, 0.9457, 0.5671, 0.9526, 0.5675, 0.9518, 0.6467, 0.9516, 0.9071, 0.9526, 0.9762, 0.9456, 0.9767, 0.9446, 0.9076, 0.9473, 0.3607, 0.9482, 0.4293, 0.9413, 0.4281, 0.9404, 0.3595, 0.9669, 0.8955, 0.9668, 0.9316, 0.9599, 0.9324, 0.9599, 0.8963, 0.9668, 0.9316, 0.9675, 0.9598, 0.9605, 0.9606, 0.9599, 0.9324, 0.9524, 0.141, 0.9522, 0.1622, 0.9453, 0.161, 0.9455, 0.1398, 0.9683, 0.03483, 0.9673, 0.08836, 0.9604, 0.08713, 0.9614, 0.03361, 0.5391, 0.6769, 0.5391, 0.7459, 0.5154, 0.7507, 0.5154, 0.6721, 0.6742, 0.5381, 0.6122, 0.5645, 0.5988, 0.5439, 0.6695, 0.5138, 0.8033, 0.8583, 0.8507, 0.8095, 0.8708, 0.8233, 0.8167, 0.8789, 0.8033, 0.5645, 0.7413, 0.5381, 0.746, 0.5138, 0.8167, 0.5439, 0.6122, 0.8583, 0.6742, 0.8847, 0.6695, 0.909, 0.5988, 0.8789, 0.8764, 0.6769, 0.8507, 0.6133, 0.8708, 0.5995, 0.9001, 0.6721, 0.6122, 0.5645, 0.5648, 0.6133, 0.5447, 0.5995, 0.5988, 0.5439, 0.6742, 0.8847, 0.7413, 0.8847, 0.746, 0.909, 0.6695, 0.909, 0.5391, 0.7459, 0.5648, 0.8095, 0.5447, 0.8233, 0.5154, 0.7507, 0.8507, 0.6133, 0.8033, 0.5645, 0.8167, 0.5439, 0.8708, 0.5995, 0.8507, 0.8095, 0.8764, 0.7459, 0.9001, 0.7507, 0.8708, 0.8233, 0.7413, 0.5381, 0.6742, 0.5381, 0.6695, 0.5138, 0.746, 0.5138, 0.5648, 0.8095, 0.6122, 0.8583, 0.5988, 0.8789, 0.5447, 0.8233, 0.5648, 0.6133, 0.5391, 0.6769, 0.5154, 0.6721, 0.5447, 0.5995, 0.8764, 0.7459, 0.8764, 0.6769, 0.9001, 0.6721, 0.9001, 0.7507, 0.7413, 0.8847, 0.8033, 0.8583, 0.8167, 0.8789, 0.746, 0.909, 0.9821, 0.7913, 0.9812, 0.7408, 0.986, 0.7408, 0.9869, 0.7913, 0.9629, 0.7838, 0.9626, 0.725, 0.9695, 0.7237, 0.9698, 0.7825, 0.9717, 0.9199, 0.9717, 0.8513, 0.9765, 0.8514, 0.9765, 0.9199, 0.9712, 0.08755, 0.9736, 0.0283, 0.9783, 0.02826, 0.976, 0.08752, 0.952, 0.3607, 0.9473, 0.3607, 0.9468, 0.2818, 0.9516, 0.2818, 0.953, 0.4293, 0.9482, 0.4293, 0.9473, 0.3607, 0.952, 0.3607, 0.9807, 0.6073, 0.9812, 0.5447, 0.986, 0.5447, 0.9855, 0.6073, 0.9807, 0.6762, 0.9807, 0.6073, 0.9855, 0.6073, 0.9855, 0.6762, 0.9881, 0.2674, 0.9873, 0.3373, 0.9804, 0.3381, 0.9812, 0.2682, 0.9517, 0.2047, 0.947, 0.2047, 0.9472, 0.1834, 0.952, 0.1834, 0.9516, 0.2818, 0.9468, 0.2818, 0.947, 0.2047, 0.9517, 0.2047, 0.9733, 0.9804, 0.9717, 0.9199, 0.9765, 0.9199, 0.9781, 0.9805, 0.9812, 0.5447, 0.9821, 0.4977, 0.9869, 0.4977, 0.986, 0.5447, 0.9925, 0.3636, 0.9877, 0.3637, 0.9873, 0.3373, 0.9921, 0.3372, 0.9457, 0.7228, 0.9448, 0.6463, 0.9518, 0.6467, 0.9526, 0.7232, 0.9667, 0.2384, 0.9673, 0.3121, 0.9625, 0.3121, 0.962, 0.2384, 0.9474, 0.1622, 0.9472, 0.1834, 0.9403, 0.1822, 0.9405, 0.161, 0.9736, 0.3109, 0.9712, 0.2405, 0.976, 0.2405, 0.9783, 0.3109, 0.9578, 0.5705, 0.9626, 0.5705, 0.9625, 0.6501, 0.9577, 0.6501, 0.9921, 0.3372, 0.9873, 0.3373, 0.9881, 0.2674, 0.9929, 0.2673, 0.987, 0.08079, 0.987, 0.1553, 0.98, 0.155, 0.98, 0.08052, 0.9527, 0.05925, 0.9525, 0.09443, 0.9456, 0.09322, 0.9458, 0.05805, 0.9673, 0.08836, 0.9667, 0.1598, 0.962, 0.1598, 0.9625, 0.08836, 0.9881, 0.6352, 0.9882, 0.5592, 0.9929, 0.5592, 0.9928, 0.6352, 0.9582, 0.4983, 0.9629, 0.4983, 0.9626, 0.5705, 0.9578, 0.5705, 0.9701, 0.4222, 0.9701, 0.3468, 0.9749, 0.3467, 0.9749, 0.4221, 0.9704, 0.1621, 0.9712, 0.08755, 0.976, 0.08752, 0.9752, 0.162, 0.952, 0.1834, 0.9472, 0.1834, 0.9474, 0.1622, 0.9522, 0.1622, 0.9885, 0.7812, 0.9882, 0.7131, 0.9929, 0.7131, 0.9933, 0.7811, 0.9717, 0.8513, 0.9733, 0.7853, 0.9781, 0.7853, 0.9765, 0.8514, 0.9526, 0.8289, 0.9516, 0.9071, 0.9446, 0.9076, 0.9456, 0.8294, 0.9992, 0.548, 0.9991, 0.6146, 0.9943, 0.6146, 0.9944, 0.548, 0.9457, 0.5671, 0.948, 0.4972, 0.955, 0.4976, 0.9526, 0.5675, 0.9995, 0.4933, 0.9992, 0.548, 0.9944, 0.548, 0.9947, 0.4933, 0.9712, 0.2405, 0.9704, 0.1621, 0.9752, 0.162, 0.976, 0.2405, 0.9992, 0.6829, 0.9995, 0.7426, 0.9947, 0.7426, 0.9944, 0.6829, 0.9929, 0.39, 0.9881, 0.3901, 0.9877, 0.3637, 0.9925, 0.3636, 0.9991, 0.6146, 0.9992, 0.6829, 0.9944, 0.6829, 0.9943, 0.6146, 0.9667, 0.1598, 0.9667, 0.2384, 0.962, 0.2384, 0.962, 0.1598, 0.9673, 0.3121, 0.9683, 0.3697, 0.9636, 0.3697, 0.9625, 0.3121, 0.9578, 0.725, 0.9626, 0.725, 0.9629, 0.7838, 0.9582, 0.7838, 0.9773, 0.5451, 0.9766, 0.6104, 0.9718, 0.6105, 0.9725, 0.5451, 0.9577, 0.6501, 0.9625, 0.6501, 0.9626, 0.725, 0.9578, 0.725, 0.9794, 0.4931, 0.9773, 0.5451, 0.9725, 0.5451, 0.9746, 0.4932, 0.9626, 0.5705, 0.9629, 0.4983, 0.9698, 0.497, 0.9695, 0.5692, 0.9673, 0.08836, 0.9625, 0.08836, 0.9556, 0.08714, 0.9604, 0.08713, 0.9409, 0.567, 0.9457, 0.5671, 0.9448, 0.6463, 0.9401, 0.6462, 0.9433, 0.4972, 0.948, 0.4972, 0.9457, 0.5671, 0.9409, 0.567, 0.9773, 0.6792, 0.9794, 0.7409, 0.9746, 0.741, 0.9725, 0.6792, 0.9766, 0.6104, 0.9773, 0.6792, 0.9725, 0.6792, 0.9718, 0.6105, 0.9522, 0.1622, 0.9474, 0.1622, 0.9405, 0.161, 0.9453, 0.161, 0.9882, 0.7131, 0.9881, 0.6352, 0.9928, 0.6352, 0.9929, 0.7131, 0.9882, 0.5592, 0.9885, 0.4968, 0.9933, 0.4968, 0.9929, 0.5592, 0.9409, 0.7227, 0.9457, 0.7228, 0.948, 0.7849, 0.9433, 0.7849, 0.9401, 0.6462, 0.9448, 0.6463, 0.9457, 0.7228, 0.9409, 0.7227, 0.9812, 0.7408, 0.9807, 0.6762, 0.9855, 0.6762, 0.986, 0.7408, 0.2329, 0.227, 0.05209, 0.1446, 0.09655, 0.0798, 0.2329, 0.227, 0.03516, 0.2219, 0.05209, 0.1446, 0.2329, 0.227, 0.04833, 0.3001, 0.03516, 0.2219, 0.2329, 0.227, 0.0896, 0.3671, 0.04833, 0.3001, 0.2329, 0.227, 0.1527, 0.4127, 0.0896, 0.3671, 0.2329, 0.227, 0.228, 0.4301, 0.1527, 0.4127, 0.2329, 0.227, 0.304, 0.4166, 0.228, 0.4301, 0.2329, 0.227, 0.3692, 0.3742, 0.304, 0.4166, 0.2329, 0.227, 0.4137, 0.3094, 0.3692, 0.3742, 0.2329, 0.227, 0.2988, 0.2287, 0.3647, 0.2304, 0.4306, 0.232, 0.4137, 0.3094, 0.2329, 0.227, 0.2944, 0.2026, 0.2988, 0.2287, 0.2329, 0.227, 0.2806, 0.1803, 0.2944, 0.2026, 0.2329, 0.227, 0.2596, 0.1651, 0.2806, 0.1803, 0.2329, 0.227, 0.2345, 0.1593, 0.2596, 0.1651, 0.2329, 0.227, 0.1618, 0.0374, 0.2378, 0.02387, 0.2362, 0.09158, 0.2345, 0.1593, 0.2329, 0.227, 0.09655, 0.0798, 0.1618, 0.0374, 0.2362, 0.09158, 0.2378, 0.02387, 0.2629, 0.02967, 0.2345, 0.1593, 0.2362, 0.09158, 0.2613, 0.09738, 0.2362, 0.09158, 0.2629, 0.02967, 0.2613, 0.09738, 0.2613, 0.09738, 0.2629, 0.02967, 0.288, 0.03547, 0.2345, 0.1593, 0.2613, 0.09738, 0.2596, 0.1651, 0.2596, 0.1651, 0.2613, 0.09738, 0.2864, 0.1032, 0.2613, 0.09738, 0.288, 0.03547, 0.2864, 0.1032, 0.2864, 0.1032, 0.288, 0.03547, 0.3131, 0.04127, 0.2864, 0.1032, 0.3131, 0.04127, 0.3587, 0.03248, 0.2596, 0.1651, 0.2864, 0.1032, 0.3074, 0.1184, 0.2864, 0.1032, 0.3587, 0.03248, 0.3074, 0.1184, 0.3074, 0.1184, 0.3587, 0.03248, 0.3958, 0.03195, 0.2596, 0.1651, 0.3074, 0.1184, 0.2806, 0.1803, 0.2806, 0.1803, 0.3074, 0.1184, 0.3284, 0.1336, 0.3074, 0.1184, 0.3958, 0.03195, 0.3284, 0.1336, 0.3284, 0.1336, 0.3958, 0.03195, 0.421, 0.04317, 0.3284, 0.1336, 0.421, 0.04317, 0.4306, 0.0695, 0.2806, 0.1803, 0.3284, 0.1336, 0.3422, 0.156, 0.3284, 0.1336, 0.4306, 0.0695, 0.3422, 0.156, 0.3422, 0.156, 0.4306, 0.0695, 0.4282, 0.1076, 0.2806, 0.1803, 0.3422, 0.156, 0.2944, 0.2026, 0.2944, 0.2026, 0.3422, 0.156, 0.3559, 0.1783, 0.3422, 0.156, 0.4282, 0.1076, 0.3559, 0.1783, 0.3559, 0.1783, 0.4282, 0.1076, 0.4174, 0.1539, 0.3559, 0.1783, 0.4174, 0.1539, 0.4218, 0.18, 0.2944, 0.2026, 0.3559, 0.1783, 0.3603, 0.2043, 0.3559, 0.1783, 0.4218, 0.18, 0.3603, 0.2043, 0.3603, 0.2043, 0.4218, 0.18, 0.4262, 0.206, 0.2944, 0.2026, 0.3603, 0.2043, 0.2988, 0.2287, 0.2988, 0.2287, 0.3603, 0.2043, 0.3647, 0.2304, 0.3603, 0.2043, 0.4262, 0.206, 0.3647, 0.2304, 0.3647, 0.2304, 0.4262, 0.206, 0.4306, 0.232, 0.9458, 0.05805, 0.941, 0.05806, 0.9413, 0.03905, 0.9461, 0.03903, 0.9599, 0.8963, 0.9552, 0.8964, 0.9558, 0.8547, 0.9605, 0.8546, 0.9605, 0.9606, 0.9558, 0.9607, 0.9551, 0.9325, 0.9599, 0.9324, 0.9455, 0.1398, 0.9407, 0.1398, 0.9408, 0.09324, 0.9456, 0.09322, 0.9446, 0.9076, 0.9456, 0.9767, 0.9408, 0.9766, 0.9399, 0.9075, 0.9605, 0.8546, 0.9558, 0.8547, 0.9554, 0.8283, 0.9602, 0.8282, 0.9456, 0.09322, 0.9408, 0.09324, 0.941, 0.05806, 0.9458, 0.05805, 0.9599, 0.9324, 0.9551, 0.9325, 0.9552, 0.8964, 0.9599, 0.8963, 0.9456, 0.8294, 0.9446, 0.9076, 0.9399, 0.9075, 0.9408, 0.8293, 0.9614, 0.03361, 0.9604, 0.08713, 0.9556, 0.08714, 0.9567, 0.03361, 0.9453, 0.161, 0.9405, 0.161, 0.9407, 0.1398, 0.9455, 0.1398])
me_circle_000.materials.append(mat_pribinacek2)
me_circle_000.materials.append(mat_pribinacek)
me_circle_000.use_remesh_preserve_volume = False
me_circle_000.use_remesh_preserve_attributes = False
me_circle_000.use_mirror_vertex_groups = False
me_circle_000.update()
me_circle = bpy.data.meshes.new('Circle')
me_circle.from_pydata([(0.04926, -0.01599, 0.7574), (0.04926, 0.3795, 0.7574), (-0.1021, 0.3494, 0.7574), (-0.2304, 0.2636, 0.7574), (-0.3161, 0.1353, 0.7574), (-0.3462, -0.01599, 0.7574), (-0.3161, -0.1673, 0.7574), (-0.2304, -0.2956, 0.7574), (-0.1021, -0.3814, 0.7574), (0.04926, -0.4115, 0.7574), (0.2006, -0.3814, 0.7574), (0.3289, -0.2956, 0.7574), (0.4146, -0.1673, 0.7574), (0.4447, -0.01599, 0.7574), (0.4146, 0.1353, 0.7574), (0.3289, 0.2636, 0.7574), (0.2006, 0.3494, 0.7574)], [], [(0, 1, 2), (0, 2, 3), (0, 3, 4), (0, 4, 5), (0, 5, 6), (0, 6, 7), (0, 7, 8), (0, 8, 9), (0, 9, 10), (0, 10, 11), (0, 11, 12), (0, 12, 13), (0, 13, 14), (0, 14, 15), (0, 15, 16), (0, 16, 1)])
_uv = me_circle.uv_layers.new(name='UVMap')
_uv.uv.foreach_set('vector', [0.5, 0.5, 0.5, 1.0, 0.3087, 0.9619, 0.5, 0.5, 0.3087, 0.9619, 0.1464, 0.8536, 0.5, 0.5, 0.1464, 0.8536, 0.03806, 0.6913, 0.5, 0.5, 0.03806, 0.6913, 0.0, 0.5, 0.5, 0.5, 0.0, 0.5, 0.03806, 0.3087, 0.5, 0.5, 0.03806, 0.3087, 0.1464, 0.1464, 0.5, 0.5, 0.1464, 0.1464, 0.3087, 0.03806, 0.5, 0.5, 0.3087, 0.03806, 0.5, 0.0, 0.5, 0.5, 0.5, 0.0, 0.6913, 0.03806, 0.5, 0.5, 0.6913, 0.03806, 0.8536, 0.1464, 0.5, 0.5, 0.8536, 0.1464, 0.9619, 0.3087, 0.5, 0.5, 0.9619, 0.3087, 1.0, 0.5, 0.5, 0.5, 1.0, 0.5, 0.9619, 0.6913, 0.5, 0.5, 0.9619, 0.6913, 0.8536, 0.8536, 0.5, 0.5, 0.8536, 0.8536, 0.6913, 0.9619, 0.5, 0.5, 0.6913, 0.9619, 0.5, 1.0])
me_circle.materials.append(mat_pribinacekvnitrek)
me_circle.use_remesh_preserve_volume = False
me_circle.use_remesh_preserve_attributes = False
me_circle.use_mirror_vertex_groups = False
me_circle.update()
arm_armature = bpy.data.armatures.new('Armature')  # bones are not reproduced

# ---- objects
ob_circle_002 = bpy.data.objects.new('Circle.002', me_circle_007)
ob_circle_000 = bpy.data.objects.new('Circle.000', me_circle_000)
ob_circle = bpy.data.objects.new('Circle', me_circle)
ob_armature = bpy.data.objects.new('Armature', arm_armature)

# ---- transforms, parenting, visibility, modifiers, constraints
ob_circle_002.location = (0.0, 0.0, 0.0)
ob_circle_002.lineart.crease_threshold = 0.0
ob_circle_000.parent = ob_armature
ob_circle_000.location = (0.0, 0.0, 0.0)
ob_circle_000.lineart.crease_threshold = 0.0
_vg = ob_circle_000.vertex_groups.new(name='Bone')
for _i, _w in zip([1, 2, 3, 4, 5, 6, 7, 8, 9, 10, 11, 16, 39, 40, 41, 42, 43, 44, 45, 46, 48, 49, 50, 51, 52, 53, 54, 55, 56, 57, 58, 59, 60, 61, 62, 64, 65, 66, 67, 68, 69, 70, 71, 72, 73, 74, 75, 76, 77, 78, 79, 80, 81, 84, 88, 89, 90, 91, 92, 93, 94, 95, 96, 97, 98, 99, 100, 101, 102, 103, 104, 105, 106, 108, 110, 111, 112, 113, 114, 115, 116, 117, 118, 119, 129, 130, 132, 133, 134, 135, 136, 137, 138, 139, 140, 141, 142, 143, 144, 145, 147, 153, 156, 157, 159, 167, 168, 171, 172, 173, 175], [0.1006, 0.1778, 0.3069, 0.3792, 0.72, 0.9951, 0.5984, 0.2711, 0.1337, 0.06333, 0.009668, 0.04046, 0.9393, 0.9557, 0.8107, 0.6602, 0.5014, 0.3359, 0.1782, 0.05353, 0.0721, 0.1473, 0.2268, 0.3141, 0.4021, 0.5476, 0.7985, 0.9368, 0.9615, 0.8101, 0.66, 0.5012, 0.3361, 0.1772, 0.04851, 0.07166, 0.1474, 0.227, 0.314, 0.3953, 0.5358, 0.8049, 0.1793, 0.1018, 0.3048, 0.3806, 0.7262, 0.9959, 0.5994, 0.272, 0.1342, 0.06292, 0.01003, 0.04166, 0.9394, 0.9555, 0.66, 0.6602, 0.07163, 0.07207, 0.8107, 0.1771, 0.1782, 0.8048, 0.7984, 0.5014, 0.9614, 0.3359, 0.314, 0.3141, 0.9368, 0.05394, 0.8101, 0.04961, 0.1473, 0.5012, 0.2268, 0.3361, 0.3953, 0.4021, 0.5476, 0.5358, 0.1474, 0.227, 0.0481, 0.176, 0.07115, 0.18, 0.1024, 0.1807, 0.3006, 0.3814, 0.7352, 0.9956, 0.5956, 0.2696, 0.1332, 0.06145, 0.009793, 0.08241, 0.03522, 0.06105, 0.1016, 0.04205, 0.05615, 0.05162, 0.02922, 0.02433, 0.04847, 0.176, 0.07112]): _vg.add([_i], _w, 'REPLACE')
_vg = ob_circle_000.vertex_groups.new(name='Bone.001')
for _i, _w in zip([0, 1, 2, 3, 4, 5, 7, 8, 9, 10, 11, 12, 14, 15, 16, 17, 18, 19, 20, 21, 22, 24, 26, 27, 29, 30, 31, 32, 33, 34, 35, 36, 37, 38, 48, 49, 50, 51, 52, 53, 54, 64, 65, 66, 67, 68, 69, 70, 71, 72, 73, 74, 75, 77, 78, 79, 80, 81, 82, 83, 84, 85, 86, 87, 92, 93, 97, 98, 102, 103, 110, 112, 114, 115, 116, 117, 118, 119, 120, 121, 124, 125, 126, 128, 132, 133, 134, 135, 136, 137, 138, 140, 141, 142, 143, 144, 145, 146, 147, 148, 149, 150, 153, 154, 155, 156, 157, 158, 159, 160, 161, 163, 164, 165, 166, 167, 168, 169, 170, 171, 175], [0.9987, 0.7063, 0.7074, 0.631, 0.5871, 0.2631, 0.366, 0.6645, 0.7375, 0.6767, 0.4684, 0.1956, 0.2168, 0.7211, 0.6223, 0.5351, 0.8502, 0.2877, 0.3828, 0.2544, 0.8715, 0.05742, 0.9491, 0.05413, 0.2014, 0.9491, 0.5124, 0.3426, 0.7266, 0.7321, 0.4427, 0.03028, 0.1348, 0.4054, 0.06391, 0.1359, 0.212, 0.2781, 0.3455, 0.3111, 0.1367, 0.06349, 0.136, 0.2118, 0.2784, 0.3562, 0.326, 0.1325, 0.7047, 0.7034, 0.6317, 0.5851, 0.2568, 0.3646, 0.6631, 0.7366, 0.6789, 0.4647, 0.3841, 0.3475, 0.6239, 0.7003, 0.2863, 0.5127, 0.06346, 0.06388, 0.1325, 0.1367, 0.2784, 0.2781, 0.1359, 0.212, 0.3562, 0.3455, 0.3111, 0.326, 0.136, 0.2118, 0.05534, 0.1931, 0.3453, 0.2182, 0.2824, 0.05367, 0.06299, 0.7012, 0.6988, 0.6482, 0.6334, 0.5834, 0.2477, 0.3672, 0.6641, 0.7355, 0.6805, 0.4565, 0.7068, 0.3832, 0.7837, 0.05557, 0.1932, 0.8812, 0.7138, 0.35, 0.2213, 0.6461, 0.6255, 0.6707, 0.5816, 0.281, 0.2646, 0.03547, 0.05523, 0.3306, 0.5082, 0.5559, 0.459, 0.2072, 0.1477, 0.4219, 0.06296]): _vg.add([_i], _w, 'REPLACE')
_vg = ob_circle_000.vertex_groups.new(name='Bone.002')
for _i, _w in zip([1, 2, 3, 4, 7, 8, 9, 10, 11, 12, 13, 14, 15, 16, 17, 18, 19, 20, 21, 22, 23, 24, 25, 26, 27, 28, 29, 30, 31, 32, 33, 34, 35, 36, 37, 38, 39, 41, 42, 43, 44, 45, 46, 47, 48, 49, 50, 51, 52, 53, 54, 55, 57, 58, 59, 60, 61, 62, 63, 64, 65, 66, 67, 68, 69, 70, 71, 72, 73, 74, 77, 78, 79, 80, 81, 82, 83, 84, 85, 86, 87, 88, 90, 91, 92, 93, 94, 95, 96, 97, 98, 99, 101, 102, 103, 104, 105, 106, 107, 108, 109, 110, 111, 112, 113, 114, 115, 116, 117, 118, 119, 120, 121, 122, 123, 124, 125, 126, 127, 128, 129, 130, 131, 132, 133, 134, 135, 136, 137, 140, 141, 142, 143, 144, 145, 146, 147, 148, 149, 150, 151, 152, 153, 154, 155, 156, 157, 158, 159, 160, 161, 162, 163, 164, 165, 166, 167, 168, 169, 170, 171, 172, 173, 174, 175], [0.1929, 0.1147, 0.06207, 0.01733, 0.02129, 0.06448, 0.129, 0.2605, 0.5033, 0.7935, 0.9981, 0.7747, 0.2668, 0.332, 0.4425, 0.1384, 0.6954, 0.5942, 0.7374, 0.1237, 0.9912, 0.9395, 0.9803, 0.05004, 0.9436, 0.9905, 0.7951, 0.04904, 0.4741, 0.646, 0.2615, 0.2561, 0.5501, 0.9594, 0.862, 0.5801, 0.05282, 0.1831, 0.3344, 0.4941, 0.6602, 0.8186, 0.9435, 0.9781, 0.864, 0.7168, 0.5612, 0.4077, 0.2525, 0.1413, 0.06484, 0.05511, 0.1836, 0.3347, 0.4942, 0.6601, 0.8196, 0.9481, 0.9814, 0.8649, 0.7166, 0.5612, 0.4076, 0.2485, 0.1383, 0.06264, 0.1159, 0.1946, 0.06343, 0.01841, 0.02213, 0.065, 0.1294, 0.2587, 0.5068, 0.5925, 0.6405, 0.3298, 0.2863, 0.6967, 0.473, 0.05274, 0.3347, 0.3344, 0.8649, 0.864, 0.183, 0.8197, 0.8186, 0.06265, 0.06485, 0.494, 0.6602, 0.4076, 0.4078, 0.0551, 0.9431, 0.1836, 0.9782, 0.9475, 0.9804, 0.7168, 0.4942, 0.5612, 0.6601, 0.2485, 0.2525, 0.1413, 0.1383, 0.7166, 0.5612, 0.9417, 0.7958, 0.9924, 0.9984, 0.6425, 0.7727, 0.7007, 0.9918, 0.944, 0.9482, 0.8208, 0.9814, 0.8659, 0.1187, 0.1985, 0.171, 0.06594, 0.02037, 0.02432, 0.06643, 0.1315, 0.2586, 0.5153, 0.2109, 0.5929, 0.1737, 0.9414, 0.7954, 0.09953, 0.9931, 0.9985, 0.225, 0.6372, 0.7691, 0.2521, 0.328, 0.3144, 0.3631, 0.7018, 0.7155, 0.9918, 0.9547, 0.9424, 0.6442, 0.4764, 0.3921, 0.5011, 0.7786, 0.8429, 0.5415, 0.9481, 0.8209, 0.981, 0.8659]): _vg.add([_i], _w, 'REPLACE')
_m = ob_circle_000.modifiers.new('Armature', 'ARMATURE')
_m.object = ob_armature
ob_circle.location = (0.0, 0.0, 0.0)
ob_circle.lineart.crease_threshold = 0.0
ob_armature.location = (0.0, 0.0, 0.0)
ob_armature.lineart.crease_threshold = 0.0

# ---- collection membership
col_collection.objects.link(ob_circle_002)
col_collection.objects.link(ob_circle_000)
col_collection.objects.link(ob_circle)
col_collection.objects.link(ob_armature)

# ---- scene / render settings (as saved in the file)
scene.frame_start = 1; scene.frame_end = 250; scene.frame_set(0)
scene.render.engine = 'BLENDER_EEVEE_NEXT'
scene.cycles.use_denoising = False
scene.cycles.samples = 128
scene.cycles.sampling_pattern = 'TABULATED_SOBOL'
scene.cycles.use_adaptive_sampling = False
scene.cycles.use_light_tree = False
scene.view_settings.view_transform = 'Filmic'
bpy.context.view_layer.update()

# ---- added for rendering (the .blend has no active camera and no usable light): camera, sun
cam_auto = bpy.data.cameras.new('AutoCamera')
cam_auto.lens = 50.0
cam_auto.sensor_width = 36.0
cam_auto.clip_end = 1000.0
ob_auto_camera = bpy.data.objects.new('AutoCamera', cam_auto)
scene.collection.objects.link(ob_auto_camera)
ob_auto_camera.location = (1.67886, -1.94094, 1.8331)
ob_auto_camera.rotation_euler = (1.09748, -7.21219e-08, 0.694738)
scene.camera = ob_auto_camera
light_auto_sun = bpy.data.lights.new('AutoSun', 'SUN')
light_auto_sun.energy = 3.0
light_auto_sun.angle = 0.0523599
ob_auto_sun = bpy.data.objects.new('AutoSun', light_auto_sun)
scene.collection.objects.link(ob_auto_sun)
ob_auto_sun.rotation_euler = (0.872665, 0.174533, 0.523599)
bpy.context.view_layer.update()
